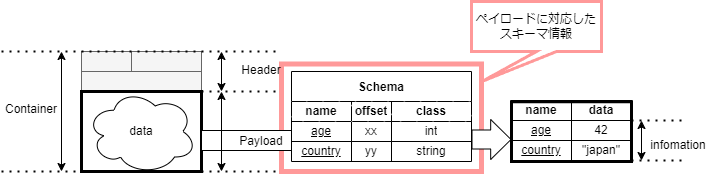

The diagram above was exported from draw.io. Its source (the exported page's mxGraphModel, read from the mxfile embedded in the PNG):
<mxGraphModel dx="517" dy="661" grid="1" gridSize="10" guides="1" tooltips="1" connect="1" arrows="1" fold="1" page="1" pageScale="1" pageWidth="827" pageHeight="1169" math="0" shadow="0">
  <root>
    <mxCell id="0" />
    <mxCell id="1" parent="0" />
    <mxCell id="54" value="" style="rounded=0;whiteSpace=wrap;html=1;strokeWidth=5;fillColor=none;strokeColor=#FF9999;" parent="1" vertex="1">
      <mxGeometry x="360" y="262.5" width="200" height="107.5" as="geometry" />
    </mxCell>
    <mxCell id="3" value="" style="rounded=0;whiteSpace=wrap;html=1;fillColor=#f5f5f5;fontColor=#333333;strokeColor=#666666;" parent="1" vertex="1">
      <mxGeometry x="160" y="270" width="120" height="20" as="geometry" />
    </mxCell>
    <mxCell id="4" value="" style="rounded=0;whiteSpace=wrap;html=1;fillColor=#f5f5f5;fontColor=#333333;strokeColor=#666666;" parent="1" vertex="1">
      <mxGeometry x="160" y="250" width="50" height="20" as="geometry" />
    </mxCell>
    <mxCell id="5" value="" style="rounded=0;whiteSpace=wrap;html=1;fillColor=#f5f5f5;fontColor=#333333;strokeColor=#666666;" parent="1" vertex="1">
      <mxGeometry x="210" y="250" width="70" height="20" as="geometry" />
    </mxCell>
    <mxCell id="7" value="" style="endArrow=classic;startArrow=classic;html=1;" parent="1" edge="1">
      <mxGeometry width="50" height="50" relative="1" as="geometry">
        <mxPoint x="300" y="290" as="sourcePoint" />
        <mxPoint x="300" y="250" as="targetPoint" />
      </mxGeometry>
    </mxCell>
    <mxCell id="9" value="Header" style="text;html=1;strokeColor=none;fillColor=none;align=center;verticalAlign=middle;whiteSpace=wrap;rounded=0;" parent="1" vertex="1">
      <mxGeometry x="310" y="257.5" width="60" height="22.5" as="geometry" />
    </mxCell>
    <mxCell id="11" value="" style="endArrow=classic;startArrow=classic;html=1;" parent="1" edge="1">
      <mxGeometry width="50" height="50" relative="1" as="geometry">
        <mxPoint x="140" y="370" as="sourcePoint" />
        <mxPoint x="140" y="250" as="targetPoint" />
      </mxGeometry>
    </mxCell>
    <mxCell id="12" value="Container" style="text;html=1;strokeColor=none;fillColor=none;align=center;verticalAlign=middle;whiteSpace=wrap;rounded=0;" parent="1" vertex="1">
      <mxGeometry x="80" y="296.25" width="60" height="22.5" as="geometry" />
    </mxCell>
    <mxCell id="13" value="" style="endArrow=none;dashed=1;html=1;dashPattern=1 3;strokeWidth=2;" parent="1" edge="1">
      <mxGeometry width="50" height="50" relative="1" as="geometry">
        <mxPoint x="80" y="250" as="sourcePoint" />
        <mxPoint x="360" y="250" as="targetPoint" />
      </mxGeometry>
    </mxCell>
    <mxCell id="14" value="" style="endArrow=none;dashed=1;html=1;dashPattern=1 3;strokeWidth=2;" parent="1" edge="1">
      <mxGeometry width="50" height="50" relative="1" as="geometry">
        <mxPoint x="80" y="370" as="sourcePoint" />
        <mxPoint x="360" y="370" as="targetPoint" />
      </mxGeometry>
    </mxCell>
    <mxCell id="15" value="" style="endArrow=none;dashed=1;html=1;dashPattern=1 3;strokeWidth=2;" parent="1" edge="1">
      <mxGeometry width="50" height="50" relative="1" as="geometry">
        <mxPoint x="280" y="290" as="sourcePoint" />
        <mxPoint x="360" y="290" as="targetPoint" />
      </mxGeometry>
    </mxCell>
    <mxCell id="2" value="" style="rounded=0;whiteSpace=wrap;html=1;strokeWidth=3;perimeterSpacing=0;" parent="1" vertex="1">
      <mxGeometry x="160" y="290" width="120" height="80" as="geometry" />
    </mxCell>
    <mxCell id="6" value="data" style="ellipse;shape=cloud;whiteSpace=wrap;html=1;" parent="1" vertex="1">
      <mxGeometry x="165" y="287.5" width="110" height="85" as="geometry" />
    </mxCell>
    <mxCell id="44" value="age" style="rounded=0;whiteSpace=wrap;html=1;fillStyle=solid;strokeColor=default;strokeWidth=1;fillColor=default;gradientColor=none;fontStyle=4" parent="1" vertex="1">
      <mxGeometry x="590" y="319" width="60" height="20" as="geometry" />
    </mxCell>
    <mxCell id="45" value="country" style="rounded=0;whiteSpace=wrap;html=1;fillStyle=solid;strokeColor=default;strokeWidth=1;fillColor=default;gradientColor=none;fontStyle=4" parent="1" vertex="1">
      <mxGeometry x="590" y="339" width="60" height="20" as="geometry" />
    </mxCell>
    <mxCell id="46" value="42" style="rounded=0;whiteSpace=wrap;html=1;fillStyle=solid;strokeColor=default;strokeWidth=1;fillColor=default;gradientColor=none;" parent="1" vertex="1">
      <mxGeometry x="650" y="319" width="60" height="20" as="geometry" />
    </mxCell>
    <mxCell id="47" value="&quot;japan&quot;" style="rounded=0;whiteSpace=wrap;html=1;fillStyle=solid;strokeColor=default;strokeWidth=1;fillColor=default;gradientColor=none;" parent="1" vertex="1">
      <mxGeometry x="650" y="339" width="60" height="20" as="geometry" />
    </mxCell>
    <mxCell id="48" value="" style="endArrow=none;dashed=1;html=1;dashPattern=1 3;strokeWidth=2;" parent="1" edge="1">
      <mxGeometry width="50" height="50" relative="1" as="geometry">
        <mxPoint x="760" y="319" as="sourcePoint" />
        <mxPoint x="710" y="319" as="targetPoint" />
      </mxGeometry>
    </mxCell>
    <mxCell id="49" value="" style="endArrow=none;dashed=1;html=1;dashPattern=1 3;strokeWidth=2;" parent="1" edge="1">
      <mxGeometry width="50" height="50" relative="1" as="geometry">
        <mxPoint x="760" y="359" as="sourcePoint" />
        <mxPoint x="710" y="359" as="targetPoint" />
      </mxGeometry>
    </mxCell>
    <mxCell id="50" value="" style="endArrow=classic;startArrow=classic;html=1;" parent="1" edge="1">
      <mxGeometry width="50" height="50" relative="1" as="geometry">
        <mxPoint x="720" y="359" as="sourcePoint" />
        <mxPoint x="720" y="319" as="targetPoint" />
      </mxGeometry>
    </mxCell>
    <mxCell id="51" value="infomation" style="text;html=1;strokeColor=none;fillColor=none;align=center;verticalAlign=middle;whiteSpace=wrap;rounded=0;fillStyle=solid;strokeWidth=1;" parent="1" vertex="1">
      <mxGeometry x="727" y="329" width="60" height="30" as="geometry" />
    </mxCell>
    <mxCell id="16" value="Schema" style="shape=table;startSize=30;container=1;collapsible=0;childLayout=tableLayout;fontStyle=1;align=center;strokeWidth=1;" parent="1" vertex="1">
      <mxGeometry x="370" y="270" width="180" height="90" as="geometry" />
    </mxCell>
    <mxCell id="17" value="" style="shape=tableRow;horizontal=0;startSize=0;swimlaneHead=0;swimlaneBody=0;top=0;left=0;bottom=0;right=0;collapsible=0;dropTarget=0;fillColor=none;points=[[0,0.5],[1,0.5]];portConstraint=eastwest;" parent="16" vertex="1">
      <mxGeometry y="30" width="180" height="20" as="geometry" />
    </mxCell>
    <mxCell id="18" value="name" style="shape=partialRectangle;html=1;whiteSpace=wrap;connectable=0;fillColor=default;top=0;left=0;bottom=0;right=0;overflow=hidden;strokeColor=#d6b656;gradientColor=none;fillStyle=hatch;fontStyle=1" parent="17" vertex="1">
      <mxGeometry width="60" height="20" as="geometry">
        <mxRectangle width="60" height="20" as="alternateBounds" />
      </mxGeometry>
    </mxCell>
    <mxCell id="19" value="offset" style="shape=partialRectangle;html=1;whiteSpace=wrap;connectable=0;fillColor=default;top=0;left=0;bottom=0;right=0;overflow=hidden;strokeColor=#d6b656;gradientColor=none;fillStyle=hatch;fontStyle=1" parent="17" vertex="1">
      <mxGeometry x="60" width="40" height="20" as="geometry">
        <mxRectangle width="40" height="20" as="alternateBounds" />
      </mxGeometry>
    </mxCell>
    <mxCell id="20" value="class" style="shape=partialRectangle;html=1;whiteSpace=wrap;connectable=0;fillColor=default;top=0;left=0;bottom=0;right=0;overflow=hidden;strokeColor=#d6b656;gradientColor=none;fillStyle=hatch;fontStyle=1" parent="17" vertex="1">
      <mxGeometry x="100" width="80" height="20" as="geometry">
        <mxRectangle width="80" height="20" as="alternateBounds" />
      </mxGeometry>
    </mxCell>
    <mxCell id="21" value="" style="shape=tableRow;horizontal=0;startSize=0;swimlaneHead=0;swimlaneBody=0;top=0;left=0;bottom=0;right=0;collapsible=0;dropTarget=0;fillColor=none;points=[[0,0.5],[1,0.5]];portConstraint=eastwest;" parent="16" vertex="1">
      <mxGeometry y="50" width="180" height="20" as="geometry" />
    </mxCell>
    <mxCell id="22" value="age" style="shape=partialRectangle;html=1;whiteSpace=wrap;connectable=0;fillColor=none;top=0;left=0;bottom=0;right=0;overflow=hidden;fontStyle=4" parent="21" vertex="1">
      <mxGeometry width="60" height="20" as="geometry">
        <mxRectangle width="60" height="20" as="alternateBounds" />
      </mxGeometry>
    </mxCell>
    <mxCell id="23" value="xx" style="shape=partialRectangle;html=1;whiteSpace=wrap;connectable=0;fillColor=none;top=0;left=0;bottom=0;right=0;overflow=hidden;" parent="21" vertex="1">
      <mxGeometry x="60" width="40" height="20" as="geometry">
        <mxRectangle width="40" height="20" as="alternateBounds" />
      </mxGeometry>
    </mxCell>
    <mxCell id="24" value="int" style="shape=partialRectangle;html=1;whiteSpace=wrap;connectable=0;fillColor=none;top=0;left=0;bottom=0;right=0;overflow=hidden;" parent="21" vertex="1">
      <mxGeometry x="100" width="80" height="20" as="geometry">
        <mxRectangle width="80" height="20" as="alternateBounds" />
      </mxGeometry>
    </mxCell>
    <mxCell id="25" value="" style="shape=tableRow;horizontal=0;startSize=0;swimlaneHead=0;swimlaneBody=0;top=0;left=0;bottom=0;right=0;collapsible=0;dropTarget=0;fillColor=none;points=[[0,0.5],[1,0.5]];portConstraint=eastwest;" parent="16" vertex="1">
      <mxGeometry y="70" width="180" height="20" as="geometry" />
    </mxCell>
    <mxCell id="26" value="country" style="shape=partialRectangle;html=1;whiteSpace=wrap;connectable=0;fillColor=none;top=0;left=0;bottom=0;right=0;overflow=hidden;fontStyle=4" parent="25" vertex="1">
      <mxGeometry width="60" height="20" as="geometry">
        <mxRectangle width="60" height="20" as="alternateBounds" />
      </mxGeometry>
    </mxCell>
    <mxCell id="27" value="yy" style="shape=partialRectangle;html=1;whiteSpace=wrap;connectable=0;fillColor=none;top=0;left=0;bottom=0;right=0;overflow=hidden;" parent="25" vertex="1">
      <mxGeometry x="60" width="40" height="20" as="geometry">
        <mxRectangle width="40" height="20" as="alternateBounds" />
      </mxGeometry>
    </mxCell>
    <mxCell id="28" value="string" style="shape=partialRectangle;html=1;whiteSpace=wrap;connectable=0;fillColor=none;top=0;left=0;bottom=0;right=0;overflow=hidden;" parent="25" vertex="1">
      <mxGeometry x="100" width="80" height="20" as="geometry">
        <mxRectangle width="80" height="20" as="alternateBounds" />
      </mxGeometry>
    </mxCell>
    <mxCell id="57" value="&lt;b&gt;data&lt;/b&gt;" style="rounded=0;whiteSpace=wrap;html=1;fillStyle=solid;strokeColor=default;strokeWidth=1;fillColor=default;gradientColor=none;" parent="1" vertex="1">
      <mxGeometry x="650" y="299" width="60" height="20" as="geometry" />
    </mxCell>
    <mxCell id="59" value="&lt;b&gt;name&lt;/b&gt;" style="rounded=0;whiteSpace=wrap;html=1;fillStyle=solid;strokeColor=default;strokeWidth=1;fillColor=default;gradientColor=none;" parent="1" vertex="1">
      <mxGeometry x="590" y="299" width="60" height="20" as="geometry" />
    </mxCell>
    <mxCell id="60" value="" style="rounded=0;whiteSpace=wrap;html=1;" parent="1" vertex="1">
      <mxGeometry x="280" y="329" width="90" height="20" as="geometry" />
    </mxCell>
    <mxCell id="10" value="Payload" style="text;html=1;strokeColor=none;fillColor=none;align=center;verticalAlign=middle;whiteSpace=wrap;rounded=0;" parent="1" vertex="1">
      <mxGeometry x="310" y="329" width="60" height="22.5" as="geometry" />
    </mxCell>
    <mxCell id="8" value="" style="endArrow=classic;startArrow=classic;html=1;" parent="1" edge="1">
      <mxGeometry width="50" height="50" relative="1" as="geometry">
        <mxPoint x="300" y="370" as="sourcePoint" />
        <mxPoint x="300" y="290" as="targetPoint" />
      </mxGeometry>
    </mxCell>
    <mxCell id="29" value="" style="shape=flexArrow;endArrow=classic;html=1;width=19;endSize=6.44;fillColor=default;" parent="1" edge="1">
      <mxGeometry width="50" height="50" relative="1" as="geometry">
        <mxPoint x="550" y="338" as="sourcePoint" />
        <mxPoint x="590" y="338" as="targetPoint" />
      </mxGeometry>
    </mxCell>
    <mxCell id="63" value="" style="rounded=0;whiteSpace=wrap;html=1;strokeWidth=3;perimeterSpacing=0;fillColor=none;" parent="1" vertex="1">
      <mxGeometry x="590" y="300.25" width="120" height="59.75" as="geometry" />
    </mxCell>
    <mxCell id="64" value="ペイロードに対応した&lt;br&gt;スキーマ情報" style="shape=callout;whiteSpace=wrap;html=1;perimeter=calloutPerimeter;position2=0.08;strokeColor=#FF9999;strokeWidth=3;" vertex="1" parent="1">
      <mxGeometry x="550" y="200" width="130" height="80" as="geometry" />
    </mxCell>
  </root>
</mxGraphModel>